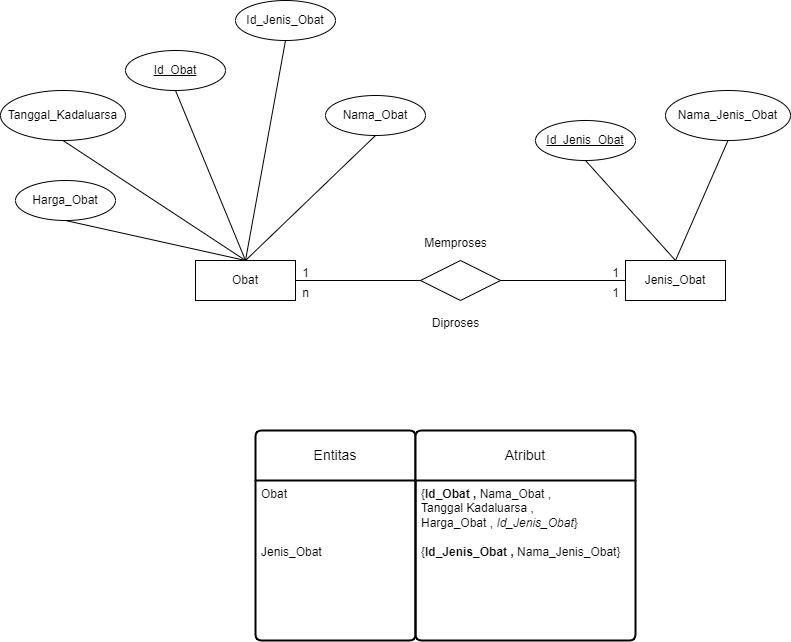

The diagram above was exported from draw.io. Its source (the exported page's mxGraphModel, read from the mxfile embedded in the PNG):
<mxGraphModel dx="2213" dy="846" grid="1" gridSize="10" guides="1" tooltips="1" connect="1" arrows="1" fold="1" page="1" pageScale="1" pageWidth="850" pageHeight="1100" math="0" shadow="0">
  <root>
    <mxCell id="0" />
    <mxCell id="1" parent="0" />
    <mxCell id="qLmRemvu-a0r1_SVxiRt-1" value="Obat" style="whiteSpace=wrap;html=1;align=center;" parent="1" vertex="1">
      <mxGeometry x="160" y="370" width="100" height="40" as="geometry" />
    </mxCell>
    <mxCell id="qLmRemvu-a0r1_SVxiRt-2" value="Jenis_Obat" style="whiteSpace=wrap;html=1;align=center;" parent="1" vertex="1">
      <mxGeometry x="590" y="370" width="100" height="40" as="geometry" />
    </mxCell>
    <mxCell id="qLmRemvu-a0r1_SVxiRt-3" value="" style="shape=rhombus;perimeter=rhombusPerimeter;whiteSpace=wrap;html=1;align=center;" parent="1" vertex="1">
      <mxGeometry x="385" y="370" width="80" height="40" as="geometry" />
    </mxCell>
    <mxCell id="qLmRemvu-a0r1_SVxiRt-4" value="" style="endArrow=none;html=1;rounded=0;exitX=1;exitY=0.5;exitDx=0;exitDy=0;entryX=0;entryY=0.5;entryDx=0;entryDy=0;" parent="1" source="qLmRemvu-a0r1_SVxiRt-1" target="qLmRemvu-a0r1_SVxiRt-3" edge="1">
      <mxGeometry relative="1" as="geometry">
        <mxPoint x="270" y="490" as="sourcePoint" />
        <mxPoint x="430" y="490" as="targetPoint" />
      </mxGeometry>
    </mxCell>
    <mxCell id="qLmRemvu-a0r1_SVxiRt-5" value="" style="endArrow=none;html=1;rounded=0;exitX=1;exitY=0.5;exitDx=0;exitDy=0;entryX=0;entryY=0.5;entryDx=0;entryDy=0;" parent="1" source="qLmRemvu-a0r1_SVxiRt-3" target="qLmRemvu-a0r1_SVxiRt-2" edge="1">
      <mxGeometry relative="1" as="geometry">
        <mxPoint x="500" y="450" as="sourcePoint" />
        <mxPoint x="660" y="450" as="targetPoint" />
      </mxGeometry>
    </mxCell>
    <mxCell id="qLmRemvu-a0r1_SVxiRt-6" value="Nama_Obat" style="ellipse;whiteSpace=wrap;html=1;align=center;" parent="1" vertex="1">
      <mxGeometry x="290" y="205" width="100" height="40" as="geometry" />
    </mxCell>
    <mxCell id="qLmRemvu-a0r1_SVxiRt-9" value="Id_Obat" style="ellipse;whiteSpace=wrap;html=1;align=center;fontStyle=4;" parent="1" vertex="1">
      <mxGeometry x="90" y="160" width="100" height="40" as="geometry" />
    </mxCell>
    <mxCell id="qLmRemvu-a0r1_SVxiRt-10" value="Tanggal_Kadaluarsa" style="ellipse;whiteSpace=wrap;html=1;align=center;" parent="1" vertex="1">
      <mxGeometry x="-35" y="200" width="125" height="50" as="geometry" />
    </mxCell>
    <mxCell id="qLmRemvu-a0r1_SVxiRt-11" value="Id_Jenis_Obat" style="ellipse;whiteSpace=wrap;html=1;align=center;fontStyle=4;" parent="1" vertex="1">
      <mxGeometry x="500" y="230" width="100" height="40" as="geometry" />
    </mxCell>
    <mxCell id="qLmRemvu-a0r1_SVxiRt-14" value="Harga_Obat" style="ellipse;whiteSpace=wrap;html=1;align=center;" parent="1" vertex="1">
      <mxGeometry x="-20" y="290" width="100" height="40" as="geometry" />
    </mxCell>
    <mxCell id="qLmRemvu-a0r1_SVxiRt-15" value="" style="endArrow=none;html=1;rounded=0;exitX=0.5;exitY=1;exitDx=0;exitDy=0;entryX=0.5;entryY=0;entryDx=0;entryDy=0;" parent="1" source="qLmRemvu-a0r1_SVxiRt-14" target="qLmRemvu-a0r1_SVxiRt-1" edge="1">
      <mxGeometry relative="1" as="geometry">
        <mxPoint x="140" y="340" as="sourcePoint" />
        <mxPoint x="300" y="340" as="targetPoint" />
      </mxGeometry>
    </mxCell>
    <mxCell id="qLmRemvu-a0r1_SVxiRt-16" value="" style="endArrow=none;html=1;rounded=0;exitX=0.5;exitY=1;exitDx=0;exitDy=0;entryX=0.5;entryY=0;entryDx=0;entryDy=0;" parent="1" source="qLmRemvu-a0r1_SVxiRt-10" target="qLmRemvu-a0r1_SVxiRt-1" edge="1">
      <mxGeometry relative="1" as="geometry">
        <mxPoint x="290" y="270" as="sourcePoint" />
        <mxPoint x="450" y="270" as="targetPoint" />
      </mxGeometry>
    </mxCell>
    <mxCell id="qLmRemvu-a0r1_SVxiRt-17" value="" style="endArrow=none;html=1;rounded=0;exitX=0.5;exitY=1;exitDx=0;exitDy=0;entryX=0.5;entryY=0;entryDx=0;entryDy=0;" parent="1" source="qLmRemvu-a0r1_SVxiRt-9" target="qLmRemvu-a0r1_SVxiRt-1" edge="1">
      <mxGeometry relative="1" as="geometry">
        <mxPoint x="230" y="330" as="sourcePoint" />
        <mxPoint x="390" y="330" as="targetPoint" />
      </mxGeometry>
    </mxCell>
    <mxCell id="qLmRemvu-a0r1_SVxiRt-19" value="" style="endArrow=none;html=1;rounded=0;exitX=0.5;exitY=0;exitDx=0;exitDy=0;entryX=0.5;entryY=1;entryDx=0;entryDy=0;" parent="1" source="qLmRemvu-a0r1_SVxiRt-1" target="qLmRemvu-a0r1_SVxiRt-6" edge="1">
      <mxGeometry relative="1" as="geometry">
        <mxPoint x="450" y="300" as="sourcePoint" />
        <mxPoint x="610" y="300" as="targetPoint" />
      </mxGeometry>
    </mxCell>
    <mxCell id="qLmRemvu-a0r1_SVxiRt-20" value="" style="endArrow=none;html=1;rounded=0;exitX=0.5;exitY=1;exitDx=0;exitDy=0;entryX=0.5;entryY=0;entryDx=0;entryDy=0;" parent="1" source="qLmRemvu-a0r1_SVxiRt-11" target="qLmRemvu-a0r1_SVxiRt-2" edge="1">
      <mxGeometry relative="1" as="geometry">
        <mxPoint x="700" y="310" as="sourcePoint" />
        <mxPoint x="860" y="310" as="targetPoint" />
      </mxGeometry>
    </mxCell>
    <mxCell id="qLmRemvu-a0r1_SVxiRt-23" value="Id_Jenis_Obat" style="ellipse;whiteSpace=wrap;html=1;align=center;" parent="1" vertex="1">
      <mxGeometry x="200" y="110" width="100" height="40" as="geometry" />
    </mxCell>
    <mxCell id="qLmRemvu-a0r1_SVxiRt-24" value="" style="endArrow=none;html=1;rounded=0;exitX=0.5;exitY=0;exitDx=0;exitDy=0;entryX=0.5;entryY=1;entryDx=0;entryDy=0;" parent="1" source="qLmRemvu-a0r1_SVxiRt-1" target="qLmRemvu-a0r1_SVxiRt-23" edge="1">
      <mxGeometry relative="1" as="geometry">
        <mxPoint x="220" y="270" as="sourcePoint" />
        <mxPoint x="380" y="270" as="targetPoint" />
      </mxGeometry>
    </mxCell>
    <mxCell id="qLmRemvu-a0r1_SVxiRt-39" value="Nama_Jenis_Obat" style="ellipse;whiteSpace=wrap;html=1;align=center;" parent="1" vertex="1">
      <mxGeometry x="630" y="200" width="125" height="50" as="geometry" />
    </mxCell>
    <mxCell id="qLmRemvu-a0r1_SVxiRt-40" value="" style="endArrow=none;html=1;rounded=0;exitX=0.5;exitY=0;exitDx=0;exitDy=0;entryX=0.5;entryY=1;entryDx=0;entryDy=0;" parent="1" source="qLmRemvu-a0r1_SVxiRt-2" target="qLmRemvu-a0r1_SVxiRt-39" edge="1">
      <mxGeometry relative="1" as="geometry">
        <mxPoint x="660" y="340" as="sourcePoint" />
        <mxPoint x="730" y="270" as="targetPoint" />
      </mxGeometry>
    </mxCell>
    <mxCell id="qLmRemvu-a0r1_SVxiRt-41" value="1" style="text;html=1;align=center;verticalAlign=middle;resizable=0;points=[];autosize=1;strokeColor=none;fillColor=none;" parent="1" vertex="1">
      <mxGeometry x="255" y="368" width="30" height="30" as="geometry" />
    </mxCell>
    <mxCell id="qLmRemvu-a0r1_SVxiRt-42" value="1" style="text;html=1;align=center;verticalAlign=middle;resizable=0;points=[];autosize=1;strokeColor=none;fillColor=none;" parent="1" vertex="1">
      <mxGeometry x="565" y="368" width="30" height="30" as="geometry" />
    </mxCell>
    <mxCell id="qLmRemvu-a0r1_SVxiRt-45" value="1" style="text;html=1;align=center;verticalAlign=middle;resizable=0;points=[];autosize=1;strokeColor=none;fillColor=none;" parent="1" vertex="1">
      <mxGeometry x="565" y="388" width="30" height="30" as="geometry" />
    </mxCell>
    <mxCell id="qLmRemvu-a0r1_SVxiRt-46" value="n" style="text;html=1;align=center;verticalAlign=middle;resizable=0;points=[];autosize=1;strokeColor=none;fillColor=none;" parent="1" vertex="1">
      <mxGeometry x="255" y="388" width="30" height="30" as="geometry" />
    </mxCell>
    <mxCell id="2XiZsyOAK-qgIxkPKJV0-14" value="Entitas" style="swimlane;childLayout=stackLayout;horizontal=1;startSize=50;horizontalStack=0;rounded=1;fontSize=14;fontStyle=0;strokeWidth=2;resizeParent=0;resizeLast=1;shadow=0;dashed=0;align=center;arcSize=4;whiteSpace=wrap;html=1;" vertex="1" parent="1">
      <mxGeometry x="220" y="540" width="160" height="210" as="geometry" />
    </mxCell>
    <mxCell id="2XiZsyOAK-qgIxkPKJV0-15" value="Obat&lt;div&gt;&lt;br&gt;&lt;/div&gt;&lt;div&gt;&lt;br&gt;&lt;/div&gt;&lt;div&gt;&lt;br&gt;&lt;/div&gt;&lt;div&gt;Jenis_Obat&lt;/div&gt;" style="align=left;strokeColor=none;fillColor=none;spacingLeft=4;fontSize=12;verticalAlign=top;resizable=0;rotatable=0;part=1;html=1;" vertex="1" parent="2XiZsyOAK-qgIxkPKJV0-14">
      <mxGeometry y="50" width="160" height="160" as="geometry" />
    </mxCell>
    <mxCell id="2XiZsyOAK-qgIxkPKJV0-16" value="Atribut" style="swimlane;childLayout=stackLayout;horizontal=1;startSize=50;horizontalStack=0;rounded=1;fontSize=14;fontStyle=0;strokeWidth=2;resizeParent=0;resizeLast=1;shadow=0;dashed=0;align=center;arcSize=4;whiteSpace=wrap;html=1;" vertex="1" parent="1">
      <mxGeometry x="380" y="540" width="220" height="210" as="geometry" />
    </mxCell>
    <mxCell id="2XiZsyOAK-qgIxkPKJV0-17" value="{&lt;b&gt;Id_Obat , &lt;/b&gt;Nama_Obat ,&amp;nbsp;&lt;div&gt;Tanggal Kadaluarsa ,&lt;/div&gt;&lt;div&gt;Harga_Obat , &lt;i&gt;Id_Jenis_Obat&lt;/i&gt;}&lt;/div&gt;&lt;div&gt;&lt;i&gt;&lt;br&gt;&lt;/i&gt;&lt;/div&gt;&lt;div&gt;{&lt;b&gt;Id_Jenis_Obat , &lt;/b&gt;Nama_Jenis_Obat}&lt;/div&gt;" style="align=left;strokeColor=none;fillColor=none;spacingLeft=4;fontSize=12;verticalAlign=top;resizable=0;rotatable=0;part=1;html=1;" vertex="1" parent="2XiZsyOAK-qgIxkPKJV0-16">
      <mxGeometry y="50" width="220" height="160" as="geometry" />
    </mxCell>
    <mxCell id="2XiZsyOAK-qgIxkPKJV0-32" value="Memproses" style="text;html=1;align=center;verticalAlign=middle;resizable=0;points=[];autosize=1;strokeColor=none;fillColor=none;" vertex="1" parent="1">
      <mxGeometry x="375" y="338" width="90" height="30" as="geometry" />
    </mxCell>
    <mxCell id="2XiZsyOAK-qgIxkPKJV0-33" value="Diproses" style="text;html=1;align=center;verticalAlign=middle;resizable=0;points=[];autosize=1;strokeColor=none;fillColor=none;" vertex="1" parent="1">
      <mxGeometry x="385" y="418" width="70" height="30" as="geometry" />
    </mxCell>
  </root>
</mxGraphModel>